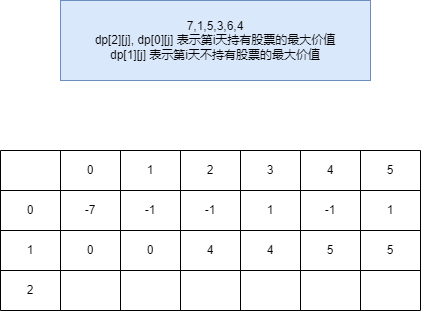

The diagram above was exported from draw.io. Its source (the exported page's mxGraphModel, read from the mxfile embedded in the PNG):
<mxGraphModel dx="1434" dy="746" grid="1" gridSize="10" guides="1" tooltips="1" connect="1" arrows="1" fold="1" page="1" pageScale="1" pageWidth="827" pageHeight="1169" math="0" shadow="0">
  <root>
    <mxCell id="0" />
    <mxCell id="1" parent="0" />
    <mxCell id="0YS907bvyHXEiTvRUnkx-1" value="" style="shape=table;startSize=0;container=1;collapsible=0;childLayout=tableLayout;" vertex="1" parent="1">
      <mxGeometry x="180" y="200" width="420" height="160" as="geometry" />
    </mxCell>
    <mxCell id="0YS907bvyHXEiTvRUnkx-2" value="" style="shape=tableRow;horizontal=0;startSize=0;swimlaneHead=0;swimlaneBody=0;strokeColor=inherit;top=0;left=0;bottom=0;right=0;collapsible=0;dropTarget=0;fillColor=none;points=[[0,0.5],[1,0.5]];portConstraint=eastwest;" vertex="1" parent="0YS907bvyHXEiTvRUnkx-1">
      <mxGeometry width="420" height="40" as="geometry" />
    </mxCell>
    <mxCell id="0YS907bvyHXEiTvRUnkx-3" value="" style="shape=partialRectangle;html=1;whiteSpace=wrap;connectable=0;strokeColor=inherit;overflow=hidden;fillColor=none;top=0;left=0;bottom=0;right=0;pointerEvents=1;" vertex="1" parent="0YS907bvyHXEiTvRUnkx-2">
      <mxGeometry width="60" height="40" as="geometry">
        <mxRectangle width="60" height="40" as="alternateBounds" />
      </mxGeometry>
    </mxCell>
    <mxCell id="0YS907bvyHXEiTvRUnkx-4" value="0" style="shape=partialRectangle;html=1;whiteSpace=wrap;connectable=0;strokeColor=inherit;overflow=hidden;fillColor=none;top=0;left=0;bottom=0;right=0;pointerEvents=1;" vertex="1" parent="0YS907bvyHXEiTvRUnkx-2">
      <mxGeometry x="60" width="60" height="40" as="geometry">
        <mxRectangle width="60" height="40" as="alternateBounds" />
      </mxGeometry>
    </mxCell>
    <mxCell id="0YS907bvyHXEiTvRUnkx-5" value="1" style="shape=partialRectangle;html=1;whiteSpace=wrap;connectable=0;strokeColor=inherit;overflow=hidden;fillColor=none;top=0;left=0;bottom=0;right=0;pointerEvents=1;" vertex="1" parent="0YS907bvyHXEiTvRUnkx-2">
      <mxGeometry x="120" width="60" height="40" as="geometry">
        <mxRectangle width="60" height="40" as="alternateBounds" />
      </mxGeometry>
    </mxCell>
    <mxCell id="0YS907bvyHXEiTvRUnkx-6" value="2" style="shape=partialRectangle;html=1;whiteSpace=wrap;connectable=0;strokeColor=inherit;overflow=hidden;fillColor=none;top=0;left=0;bottom=0;right=0;pointerEvents=1;" vertex="1" parent="0YS907bvyHXEiTvRUnkx-2">
      <mxGeometry x="180" width="60" height="40" as="geometry">
        <mxRectangle width="60" height="40" as="alternateBounds" />
      </mxGeometry>
    </mxCell>
    <mxCell id="0YS907bvyHXEiTvRUnkx-7" value="3" style="shape=partialRectangle;html=1;whiteSpace=wrap;connectable=0;strokeColor=inherit;overflow=hidden;fillColor=none;top=0;left=0;bottom=0;right=0;pointerEvents=1;" vertex="1" parent="0YS907bvyHXEiTvRUnkx-2">
      <mxGeometry x="240" width="60" height="40" as="geometry">
        <mxRectangle width="60" height="40" as="alternateBounds" />
      </mxGeometry>
    </mxCell>
    <mxCell id="0YS907bvyHXEiTvRUnkx-8" value="4" style="shape=partialRectangle;html=1;whiteSpace=wrap;connectable=0;strokeColor=inherit;overflow=hidden;fillColor=none;top=0;left=0;bottom=0;right=0;pointerEvents=1;" vertex="1" parent="0YS907bvyHXEiTvRUnkx-2">
      <mxGeometry x="300" width="60" height="40" as="geometry">
        <mxRectangle width="60" height="40" as="alternateBounds" />
      </mxGeometry>
    </mxCell>
    <mxCell id="0YS907bvyHXEiTvRUnkx-36" value="5" style="shape=partialRectangle;html=1;whiteSpace=wrap;connectable=0;strokeColor=inherit;overflow=hidden;fillColor=none;top=0;left=0;bottom=0;right=0;pointerEvents=1;" vertex="1" parent="0YS907bvyHXEiTvRUnkx-2">
      <mxGeometry x="360" width="60" height="40" as="geometry">
        <mxRectangle width="60" height="40" as="alternateBounds" />
      </mxGeometry>
    </mxCell>
    <mxCell id="0YS907bvyHXEiTvRUnkx-9" value="" style="shape=tableRow;horizontal=0;startSize=0;swimlaneHead=0;swimlaneBody=0;strokeColor=inherit;top=0;left=0;bottom=0;right=0;collapsible=0;dropTarget=0;fillColor=none;points=[[0,0.5],[1,0.5]];portConstraint=eastwest;" vertex="1" parent="0YS907bvyHXEiTvRUnkx-1">
      <mxGeometry y="40" width="420" height="40" as="geometry" />
    </mxCell>
    <mxCell id="0YS907bvyHXEiTvRUnkx-10" value="0" style="shape=partialRectangle;html=1;whiteSpace=wrap;connectable=0;strokeColor=inherit;overflow=hidden;fillColor=none;top=0;left=0;bottom=0;right=0;pointerEvents=1;" vertex="1" parent="0YS907bvyHXEiTvRUnkx-9">
      <mxGeometry width="60" height="40" as="geometry">
        <mxRectangle width="60" height="40" as="alternateBounds" />
      </mxGeometry>
    </mxCell>
    <mxCell id="0YS907bvyHXEiTvRUnkx-11" value="-7" style="shape=partialRectangle;html=1;whiteSpace=wrap;connectable=0;strokeColor=inherit;overflow=hidden;fillColor=none;top=0;left=0;bottom=0;right=0;pointerEvents=1;" vertex="1" parent="0YS907bvyHXEiTvRUnkx-9">
      <mxGeometry x="60" width="60" height="40" as="geometry">
        <mxRectangle width="60" height="40" as="alternateBounds" />
      </mxGeometry>
    </mxCell>
    <mxCell id="0YS907bvyHXEiTvRUnkx-12" value="-1" style="shape=partialRectangle;html=1;whiteSpace=wrap;connectable=0;strokeColor=inherit;overflow=hidden;fillColor=none;top=0;left=0;bottom=0;right=0;pointerEvents=1;" vertex="1" parent="0YS907bvyHXEiTvRUnkx-9">
      <mxGeometry x="120" width="60" height="40" as="geometry">
        <mxRectangle width="60" height="40" as="alternateBounds" />
      </mxGeometry>
    </mxCell>
    <mxCell id="0YS907bvyHXEiTvRUnkx-13" value="-1" style="shape=partialRectangle;html=1;whiteSpace=wrap;connectable=0;strokeColor=inherit;overflow=hidden;fillColor=none;top=0;left=0;bottom=0;right=0;pointerEvents=1;" vertex="1" parent="0YS907bvyHXEiTvRUnkx-9">
      <mxGeometry x="180" width="60" height="40" as="geometry">
        <mxRectangle width="60" height="40" as="alternateBounds" />
      </mxGeometry>
    </mxCell>
    <mxCell id="0YS907bvyHXEiTvRUnkx-14" value="1" style="shape=partialRectangle;html=1;whiteSpace=wrap;connectable=0;strokeColor=inherit;overflow=hidden;fillColor=none;top=0;left=0;bottom=0;right=0;pointerEvents=1;" vertex="1" parent="0YS907bvyHXEiTvRUnkx-9">
      <mxGeometry x="240" width="60" height="40" as="geometry">
        <mxRectangle width="60" height="40" as="alternateBounds" />
      </mxGeometry>
    </mxCell>
    <mxCell id="0YS907bvyHXEiTvRUnkx-15" value="-1" style="shape=partialRectangle;html=1;whiteSpace=wrap;connectable=0;strokeColor=inherit;overflow=hidden;fillColor=none;top=0;left=0;bottom=0;right=0;pointerEvents=1;" vertex="1" parent="0YS907bvyHXEiTvRUnkx-9">
      <mxGeometry x="300" width="60" height="40" as="geometry">
        <mxRectangle width="60" height="40" as="alternateBounds" />
      </mxGeometry>
    </mxCell>
    <mxCell id="0YS907bvyHXEiTvRUnkx-37" value="1" style="shape=partialRectangle;html=1;whiteSpace=wrap;connectable=0;strokeColor=inherit;overflow=hidden;fillColor=none;top=0;left=0;bottom=0;right=0;pointerEvents=1;" vertex="1" parent="0YS907bvyHXEiTvRUnkx-9">
      <mxGeometry x="360" width="60" height="40" as="geometry">
        <mxRectangle width="60" height="40" as="alternateBounds" />
      </mxGeometry>
    </mxCell>
    <mxCell id="0YS907bvyHXEiTvRUnkx-16" value="" style="shape=tableRow;horizontal=0;startSize=0;swimlaneHead=0;swimlaneBody=0;strokeColor=inherit;top=0;left=0;bottom=0;right=0;collapsible=0;dropTarget=0;fillColor=none;points=[[0,0.5],[1,0.5]];portConstraint=eastwest;" vertex="1" parent="0YS907bvyHXEiTvRUnkx-1">
      <mxGeometry y="80" width="420" height="40" as="geometry" />
    </mxCell>
    <mxCell id="0YS907bvyHXEiTvRUnkx-17" value="1" style="shape=partialRectangle;html=1;whiteSpace=wrap;connectable=0;strokeColor=inherit;overflow=hidden;fillColor=none;top=0;left=0;bottom=0;right=0;pointerEvents=1;" vertex="1" parent="0YS907bvyHXEiTvRUnkx-16">
      <mxGeometry width="60" height="40" as="geometry">
        <mxRectangle width="60" height="40" as="alternateBounds" />
      </mxGeometry>
    </mxCell>
    <mxCell id="0YS907bvyHXEiTvRUnkx-18" value="0" style="shape=partialRectangle;html=1;whiteSpace=wrap;connectable=0;strokeColor=inherit;overflow=hidden;fillColor=none;top=0;left=0;bottom=0;right=0;pointerEvents=1;" vertex="1" parent="0YS907bvyHXEiTvRUnkx-16">
      <mxGeometry x="60" width="60" height="40" as="geometry">
        <mxRectangle width="60" height="40" as="alternateBounds" />
      </mxGeometry>
    </mxCell>
    <mxCell id="0YS907bvyHXEiTvRUnkx-19" value="0" style="shape=partialRectangle;html=1;whiteSpace=wrap;connectable=0;strokeColor=inherit;overflow=hidden;fillColor=none;top=0;left=0;bottom=0;right=0;pointerEvents=1;" vertex="1" parent="0YS907bvyHXEiTvRUnkx-16">
      <mxGeometry x="120" width="60" height="40" as="geometry">
        <mxRectangle width="60" height="40" as="alternateBounds" />
      </mxGeometry>
    </mxCell>
    <mxCell id="0YS907bvyHXEiTvRUnkx-20" value="4" style="shape=partialRectangle;html=1;whiteSpace=wrap;connectable=0;strokeColor=inherit;overflow=hidden;fillColor=none;top=0;left=0;bottom=0;right=0;pointerEvents=1;" vertex="1" parent="0YS907bvyHXEiTvRUnkx-16">
      <mxGeometry x="180" width="60" height="40" as="geometry">
        <mxRectangle width="60" height="40" as="alternateBounds" />
      </mxGeometry>
    </mxCell>
    <mxCell id="0YS907bvyHXEiTvRUnkx-21" value="4" style="shape=partialRectangle;html=1;whiteSpace=wrap;connectable=0;strokeColor=inherit;overflow=hidden;fillColor=none;top=0;left=0;bottom=0;right=0;pointerEvents=1;" vertex="1" parent="0YS907bvyHXEiTvRUnkx-16">
      <mxGeometry x="240" width="60" height="40" as="geometry">
        <mxRectangle width="60" height="40" as="alternateBounds" />
      </mxGeometry>
    </mxCell>
    <mxCell id="0YS907bvyHXEiTvRUnkx-22" value="5" style="shape=partialRectangle;html=1;whiteSpace=wrap;connectable=0;strokeColor=inherit;overflow=hidden;fillColor=none;top=0;left=0;bottom=0;right=0;pointerEvents=1;" vertex="1" parent="0YS907bvyHXEiTvRUnkx-16">
      <mxGeometry x="300" width="60" height="40" as="geometry">
        <mxRectangle width="60" height="40" as="alternateBounds" />
      </mxGeometry>
    </mxCell>
    <mxCell id="0YS907bvyHXEiTvRUnkx-38" value="5" style="shape=partialRectangle;html=1;whiteSpace=wrap;connectable=0;strokeColor=inherit;overflow=hidden;fillColor=none;top=0;left=0;bottom=0;right=0;pointerEvents=1;" vertex="1" parent="0YS907bvyHXEiTvRUnkx-16">
      <mxGeometry x="360" width="60" height="40" as="geometry">
        <mxRectangle width="60" height="40" as="alternateBounds" />
      </mxGeometry>
    </mxCell>
    <mxCell id="0YS907bvyHXEiTvRUnkx-26" style="shape=tableRow;horizontal=0;startSize=0;swimlaneHead=0;swimlaneBody=0;strokeColor=inherit;top=0;left=0;bottom=0;right=0;collapsible=0;dropTarget=0;fillColor=none;points=[[0,0.5],[1,0.5]];portConstraint=eastwest;" vertex="1" parent="0YS907bvyHXEiTvRUnkx-1">
      <mxGeometry y="120" width="420" height="40" as="geometry" />
    </mxCell>
    <mxCell id="0YS907bvyHXEiTvRUnkx-27" value="2" style="shape=partialRectangle;html=1;whiteSpace=wrap;connectable=0;strokeColor=inherit;overflow=hidden;fillColor=none;top=0;left=0;bottom=0;right=0;pointerEvents=1;" vertex="1" parent="0YS907bvyHXEiTvRUnkx-26">
      <mxGeometry width="60" height="40" as="geometry">
        <mxRectangle width="60" height="40" as="alternateBounds" />
      </mxGeometry>
    </mxCell>
    <mxCell id="0YS907bvyHXEiTvRUnkx-28" style="shape=partialRectangle;html=1;whiteSpace=wrap;connectable=0;strokeColor=inherit;overflow=hidden;fillColor=none;top=0;left=0;bottom=0;right=0;pointerEvents=1;" vertex="1" parent="0YS907bvyHXEiTvRUnkx-26">
      <mxGeometry x="60" width="60" height="40" as="geometry">
        <mxRectangle width="60" height="40" as="alternateBounds" />
      </mxGeometry>
    </mxCell>
    <mxCell id="0YS907bvyHXEiTvRUnkx-29" style="shape=partialRectangle;html=1;whiteSpace=wrap;connectable=0;strokeColor=inherit;overflow=hidden;fillColor=none;top=0;left=0;bottom=0;right=0;pointerEvents=1;" vertex="1" parent="0YS907bvyHXEiTvRUnkx-26">
      <mxGeometry x="120" width="60" height="40" as="geometry">
        <mxRectangle width="60" height="40" as="alternateBounds" />
      </mxGeometry>
    </mxCell>
    <mxCell id="0YS907bvyHXEiTvRUnkx-30" style="shape=partialRectangle;html=1;whiteSpace=wrap;connectable=0;strokeColor=inherit;overflow=hidden;fillColor=none;top=0;left=0;bottom=0;right=0;pointerEvents=1;" vertex="1" parent="0YS907bvyHXEiTvRUnkx-26">
      <mxGeometry x="180" width="60" height="40" as="geometry">
        <mxRectangle width="60" height="40" as="alternateBounds" />
      </mxGeometry>
    </mxCell>
    <mxCell id="0YS907bvyHXEiTvRUnkx-31" style="shape=partialRectangle;html=1;whiteSpace=wrap;connectable=0;strokeColor=inherit;overflow=hidden;fillColor=none;top=0;left=0;bottom=0;right=0;pointerEvents=1;" vertex="1" parent="0YS907bvyHXEiTvRUnkx-26">
      <mxGeometry x="240" width="60" height="40" as="geometry">
        <mxRectangle width="60" height="40" as="alternateBounds" />
      </mxGeometry>
    </mxCell>
    <mxCell id="0YS907bvyHXEiTvRUnkx-32" style="shape=partialRectangle;html=1;whiteSpace=wrap;connectable=0;strokeColor=inherit;overflow=hidden;fillColor=none;top=0;left=0;bottom=0;right=0;pointerEvents=1;" vertex="1" parent="0YS907bvyHXEiTvRUnkx-26">
      <mxGeometry x="300" width="60" height="40" as="geometry">
        <mxRectangle width="60" height="40" as="alternateBounds" />
      </mxGeometry>
    </mxCell>
    <mxCell id="0YS907bvyHXEiTvRUnkx-39" style="shape=partialRectangle;html=1;whiteSpace=wrap;connectable=0;strokeColor=inherit;overflow=hidden;fillColor=none;top=0;left=0;bottom=0;right=0;pointerEvents=1;" vertex="1" parent="0YS907bvyHXEiTvRUnkx-26">
      <mxGeometry x="360" width="60" height="40" as="geometry">
        <mxRectangle width="60" height="40" as="alternateBounds" />
      </mxGeometry>
    </mxCell>
    <mxCell id="0YS907bvyHXEiTvRUnkx-25" value="7,1,5,3,6,4&lt;div&gt;dp[2][j], dp[0][j] 表示第i天持有股票的最大价值&lt;/div&gt;&lt;div&gt;dp[1][j] 表示第i天不持有股票的最大价值&lt;/div&gt;" style="text;html=1;align=center;verticalAlign=middle;whiteSpace=wrap;rounded=0;fillColor=#dae8fc;strokeColor=#6c8ebf;" vertex="1" parent="1">
      <mxGeometry x="240" y="50" width="310" height="80" as="geometry" />
    </mxCell>
  </root>
</mxGraphModel>